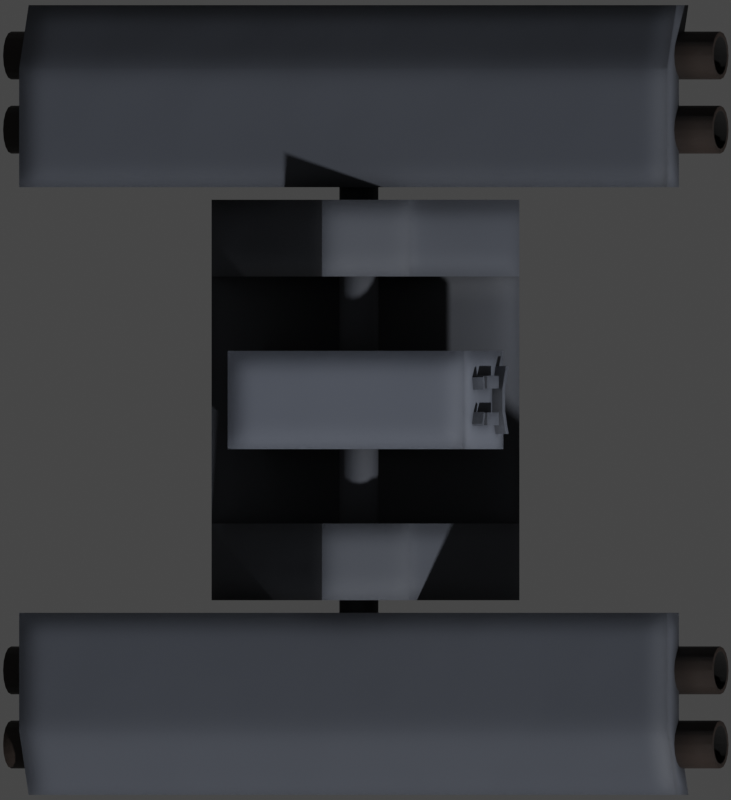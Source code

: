 # Source: RatepKomar.blend  (saved by Blender 2.93.20; exported with 4.5.12 LTS)
import bpy
from mathutils import Matrix  # noqa: F401  (used for matrix-valued properties, if any)

bpy.ops.wm.read_factory_settings(use_empty=True)
scene = bpy.context.scene
scene.name = 'Scene'

# ---- collections
col_collection = bpy.data.collections.new('Collection'); scene.collection.children.link(col_collection)

# ---- materials (node trees are filled in below, after node groups)
mat_hull = bpy.data.materials.new('Hull')
mat_hull_bright = bpy.data.materials.new('Hull Bright')
mat_deck_dark = bpy.data.materials.new('Deck Dark')
mat_black = bpy.data.materials.new('Black')

# ---- node groups
ng_mk48_shader = bpy.data.node_groups.new('Mk48 Shader', 'ShaderNodeTree')
_s = ng_mk48_shader.interface.new_socket(name='BSDF', in_out='OUTPUT', socket_type='NodeSocketShader')
_s = ng_mk48_shader.interface.new_socket(name='Color', in_out='INPUT', socket_type='NodeSocketColor')
_s.default_value = (0.2529, 0.2529, 0.2529, 1.0)
_s = ng_mk48_shader.interface.new_socket(name='Roughness', in_out='INPUT', socket_type='NodeSocketFloat')
_s.subtype = 'FACTOR'
_s.default_value = 0.5
_s.min_value = 0.0
_s.max_value = 1.0
_s = ng_mk48_shader.interface.new_socket(name='Metallic', in_out='INPUT', socket_type='NodeSocketFloat')
_s.subtype = 'FACTOR'
_s.default_value = 1.0
_s.min_value = 0.0
_s.max_value = 1.0
_N = ng_mk48_shader.nodes; _L = ng_mk48_shader.links
n0 = _N.new('NodeGroupOutput'); n0.name = 'Group Output'; n0.location = (421, 0)
n1 = _N.new('ShaderNodeBsdfPrincipled'); n1.name = 'Principled BSDF'; n1.location = (131, 46)
n1.distribution = 'GGX'
n1.subsurface_method = 'BURLEY'
n1.inputs[3].default_value = 1.45
n1.inputs[27].default_value = (0.0, 0.0, 0.0, 1.0)
n1.inputs[28].default_value = 1.0
n2 = _N.new('ShaderNodeAmbientOcclusion'); n2.name = 'Ambient Occlusion'; n2.location = (-85, 128)
n2.samples = 8
n3 = _N.new('ShaderNodeBevel'); n3.name = 'Bevel'; n3.location = (-265, -248)
n3.inputs[0].default_value = 0.1
n4 = _N.new('NodeGroupInput'); n4.name = 'Mk48 Shader'; n4.location = (-468, -27)
n5 = _N.new('ShaderNodeNewGeometry'); n5.name = 'Geometry'; n5.location = (-875, -245)
n6 = _N.new('ShaderNodeBump'); n6.name = 'Bump'; n6.location = (-470, -299)
n6.inputs[0].default_value = 0.01
n6.inputs[1].default_value = 1.0
n6.inputs[2].default_value = 1.0
n7 = _N.new('ShaderNodeTexNoise'); n7.name = 'Noise Texture'; n7.location = (-671, -234)
n7.inputs[2].default_value = 2.0
_L.new(n1.outputs[0], n0.inputs[0])
_L.new(n2.outputs[0], n1.inputs[0])
_L.new(n4.outputs[0], n2.inputs[0])
_L.new(n4.outputs[1], n1.inputs[2])
_L.new(n4.outputs[2], n1.inputs[1])
_L.new(n3.outputs[0], n2.inputs[2])
_L.new(n5.outputs[0], n7.inputs[0])
_L.new(n7.outputs[0], n6.inputs[3])
_L.new(n6.outputs[0], n3.inputs[1])
_L.new(n3.outputs[0], n1.inputs[5])
n0.is_active_output = True
ng_auto_smooth = bpy.data.node_groups.new('Auto Smooth', 'GeometryNodeTree')
_s = ng_auto_smooth.interface.new_socket(name='Geometry', in_out='OUTPUT', socket_type='NodeSocketGeometry')
_s = ng_auto_smooth.interface.new_socket(name='Geometry', in_out='INPUT', socket_type='NodeSocketGeometry')
_s = ng_auto_smooth.interface.new_socket(name='Angle', in_out='INPUT', socket_type='NodeSocketFloat')
_s.subtype = 'ANGLE'
_s.min_value = 0.0
_s.max_value = 3.142
ng_auto_smooth.is_modifier = True
_N = ng_auto_smooth.nodes; _L = ng_auto_smooth.links
n0 = _N.new('NodeGroupOutput'); n0.name = 'Group Output'; n0.location = (480, -100)
n1 = _N.new('NodeGroupInput'); n1.name = 'Group Input'; n1.location = (-420, -300)
n2 = _N.new('NodeGroupInput'); n2.name = 'Group Input.001'; n2.location = (-60, -100)
n3 = _N.new('GeometryNodeSetShadeSmooth'); n3.name = 'Set Shade Smooth'; n3.location = (120, -100)
n3.domain = 'EDGE'
n4 = _N.new('GeometryNodeSetShadeSmooth'); n4.name = 'Set Shade Smooth.001'; n4.location = (300, -100)
n5 = _N.new('GeometryNodeInputMeshEdgeAngle'); n5.name = 'Edge Angle'; n5.location = (-420, -220)
n6 = _N.new('GeometryNodeInputEdgeSmooth'); n6.name = 'Is Edge Smooth'; n6.location = (-60, -160)
n7 = _N.new('GeometryNodeInputShadeSmooth'); n7.name = 'Is Face Smooth'; n7.location = (-240, -340)
n8 = _N.new('FunctionNodeBooleanMath'); n8.name = 'Boolean Math'; n8.location = (-60, -220)
n9 = _N.new('FunctionNodeCompare'); n9.name = 'Compare'; n9.location = (-240, -180)
n9.operation = 'LESS_EQUAL'
_L.new(n5.outputs[0], n9.inputs[0])
_L.new(n4.outputs[0], n0.inputs[0])
_L.new(n1.outputs[1], n9.inputs[1])
_L.new(n9.outputs[0], n8.inputs[0])
_L.new(n7.outputs[0], n8.inputs[1])
_L.new(n2.outputs[0], n3.inputs[0])
_L.new(n6.outputs[0], n3.inputs[1])
_L.new(n3.outputs[0], n4.inputs[0])
_L.new(n8.outputs[0], n3.inputs[2])
n0.is_active_output = True

# ---- material node trees
mat_hull.use_nodes = True; mat_hull.node_tree.nodes.clear()
_N = mat_hull.node_tree.nodes; _L = mat_hull.node_tree.links
n0 = _N.new('ShaderNodeOutputMaterial'); n0.name = 'Material Output'; n0.location = (300, 300)
n1 = _N.new('ShaderNodeGroup'); n1.name = 'Mk48 Shader'; n1.location = (-18, 321)
n1.label = 'Mk48 Shader'
n1.node_tree = ng_mk48_shader
n1.inputs[0].default_value = (0.06653, 0.07368, 0.09083, 1.0)
n1.inputs[1].default_value = 0.65
n1.inputs[2].default_value = 0.0
_L.new(n1.outputs[0], n0.inputs[0])
n0.is_active_output = True
mat_hull_bright.use_nodes = True; mat_hull_bright.node_tree.nodes.clear()
_N = mat_hull_bright.node_tree.nodes; _L = mat_hull_bright.node_tree.links
n0 = _N.new('ShaderNodeOutputMaterial'); n0.name = 'Material Output'; n0.location = (300, 300)
n1 = _N.new('ShaderNodeGroup'); n1.name = 'Mk48 Shader'; n1.location = (-18, 321)
n1.label = 'Mk48 Shader'
n1.node_tree = ng_mk48_shader
n1.inputs[0].default_value = (0.1253, 0.1394, 0.1734, 1.0)
n1.inputs[1].default_value = 0.65
n1.inputs[2].default_value = 0.0
_L.new(n1.outputs[0], n0.inputs[0])
n0.is_active_output = True
mat_deck_dark.use_nodes = True; mat_deck_dark.node_tree.nodes.clear()
_N = mat_deck_dark.node_tree.nodes; _L = mat_deck_dark.node_tree.links
n0 = _N.new('ShaderNodeOutputMaterial'); n0.name = 'Material Output'; n0.location = (300, 300)
n1 = _N.new('ShaderNodeGroup'); n1.name = 'Mk48 Shader'; n1.location = (-18, 321)
n1.label = 'Mk48 Shader'
n1.node_tree = ng_mk48_shader
n1.inputs[0].default_value = (0.02539, 0.0168, 0.01326, 1.0)
n1.inputs[1].default_value = 0.6
n1.inputs[2].default_value = 0.0
_L.new(n1.outputs[0], n0.inputs[0])
n0.is_active_output = True
mat_black.use_nodes = True; mat_black.node_tree.nodes.clear()
_N = mat_black.node_tree.nodes; _L = mat_black.node_tree.links
n0 = _N.new('ShaderNodeOutputMaterial'); n0.name = 'Material Output'; n0.location = (300, 300)
n1 = _N.new('ShaderNodeGroup'); n1.name = 'Mk48 Shader'; n1.location = (-18, 321)
n1.label = 'Mk48 Shader'
n1.node_tree = ng_mk48_shader
n1.inputs[0].default_value = (0.01599, 0.01599, 0.01599, 1.0)
n1.inputs[1].default_value = 1.0
n1.inputs[2].default_value = 0.0
_L.new(n1.outputs[0], n0.inputs[0])
n0.is_active_output = True

# ---- world
world_world = bpy.data.worlds.new('World'); scene.world = world_world
world_world.use_nodes = True; world_world.node_tree.nodes.clear()
_N = world_world.node_tree.nodes; _L = world_world.node_tree.links
n0 = _N.new('ShaderNodeOutputWorld'); n0.name = 'World Output'; n0.location = (300, 300)
n1 = _N.new('ShaderNodeBackground'); n1.name = 'Background'; n1.location = (10, 300)
n1.inputs[0].default_value = (0.05088, 0.05088, 0.05088, 1.0)
_L.new(n1.outputs[0], n0.inputs[0])
n0.is_active_output = True
world_world.color = (0.05088, 0.05088, 0.05088)
world_world.use_sun_shadow = False
world_world.sun_shadow_jitter_overblur = 0.0

# ---- cameras
cam_camera = bpy.data.cameras.new('Camera')
cam_camera.type = 'ORTHO'
cam_camera.clip_end = 100.0
cam_camera.ortho_scale = 2.05
cam_camera.show_mist = True

# ---- meshes
me_cylinder_027 = bpy.data.meshes.new('Cylinder.027')
me_cylinder_027.from_pydata([(1.402e-08, 0.2476, 0.0), (1.402e-08, 0.2476, 0.6879), (0.09474, 0.2287, 0.0), (0.09474, 0.2287, 0.6879), (0.1751, 0.1751, 0.0), (0.1751, 0.1751, 0.6879), (0.2287, 0.09474, 0.0), (0.2287, 0.09474, 0.6879), (0.2476, -2.484e-08, 0.0), (0.2476, -2.484e-08, 0.6879), (0.2287, -0.09474, 0.0), (0.2287, -0.09474, 0.6879), (0.1751, -0.1751, 0.0), (0.1751, -0.1751, 0.6879), (0.09474, -0.2287, 0.0), (0.09474, -0.2287, 0.6879), (-7.629e-09, -0.2476, 0.0), (-7.629e-09, -0.2476, 0.6879), (-0.09474, -0.2287, 0.0), (-0.09474, -0.2287, 0.6879), (-0.1751, -0.1751, 0.0), (-0.1751, -0.1751, 0.6879), (-0.2287, -0.09474, 0.0), (-0.2287, -0.09474, 0.6879), (-0.2476, -1.106e-08, 0.0), (-0.2476, -1.106e-08, 0.6879), (-0.2287, 0.09474, 0.0), (-0.2287, 0.09474, 0.6879), (-0.1751, 0.1751, 0.0), (-0.1751, 0.1751, 0.6879), (-0.09474, 0.2287, 0.0), (-0.09474, 0.2287, 0.6879), (0.1062, 0.2564, 0.6879), (1.503e-08, 0.2775, 0.6879), (0.1962, 0.1962, 0.6879), (0.2564, 0.1062, 0.6879), (0.2775, -2.739e-08, 0.6879), (0.2564, -0.1062, 0.6879), (0.1962, -0.1962, 0.6879), (0.1062, -0.2564, 0.6879), (-9.227e-09, -0.2775, 0.6879), (-0.1062, -0.2564, 0.6879), (-0.1962, -0.1962, 0.6879), (-0.2564, -0.1062, 0.6879), (-0.2775, -1.195e-08, 0.6879), (-0.2564, 0.1062, 0.6879), (-0.1962, 0.1962, 0.6879), (-0.1062, 0.2564, 0.6879), (0.1062, 0.2564, 1.134), (2.018e-09, 0.2775, 1.134), (0.1962, 0.1962, 1.134), (0.2564, 0.1062, 1.134), (0.2775, -2.739e-08, 1.134), (0.2564, -0.1062, 1.134), (0.1962, -0.1962, 1.134), (0.1062, -0.2564, 1.134), (-2.224e-08, -0.2775, 1.134), (-0.1062, -0.2564, 1.134), (-0.1962, -0.1962, 1.134), (-0.2564, -0.1062, 1.134), (-0.2775, -1.195e-08, 1.134), (-0.2564, 0.1062, 1.134), (-0.1962, 0.1962, 1.134), (-0.1062, 0.2564, 1.134)], [], [(0, 1, 3, 2), (2, 3, 5, 4), (4, 5, 7, 6), (6, 7, 9, 8), (8, 9, 11, 10), (10, 11, 13, 12), (12, 13, 15, 14), (14, 15, 17, 16), (16, 17, 19, 18), (18, 19, 21, 20), (20, 21, 23, 22), (22, 23, 25, 24), (24, 25, 27, 26), (26, 27, 29, 28), (9, 7, 35, 36), (28, 29, 31, 30), (30, 31, 1, 0), (0, 2, 4, 6, 8, 10, 12, 14, 16, 18, 20, 22, 24, 26, 28, 30), (32, 33, 49, 48), (19, 17, 40, 41), (29, 27, 45, 46), (5, 3, 32, 34), (15, 13, 38, 39), (25, 23, 43, 44), (11, 9, 36, 37), (21, 19, 41, 42), (31, 29, 46, 47), (7, 5, 34, 35), (17, 15, 39, 40), (27, 25, 44, 45), (3, 1, 33, 32), (13, 11, 37, 38), (23, 21, 42, 43), (1, 31, 47, 33), (48, 49, 63, 62, 61, 60, 59, 58, 57, 56, 55, 54, 53, 52, 51, 50), (33, 47, 63, 49), (41, 40, 56, 57), (34, 32, 48, 50), (42, 41, 57, 58), (35, 34, 50, 51), (43, 42, 58, 59), (36, 35, 51, 52), (44, 43, 59, 60), (37, 36, 52, 53), (45, 44, 60, 61), (38, 37, 53, 54), (46, 45, 61, 62), (39, 38, 54, 55), (47, 46, 62, 63), (40, 39, 55, 56)])
me_cylinder_027.polygons.foreach_set('use_smooth', [True] * 50)
_uv = me_cylinder_027.uv_layers.new(name='UVMap')
_uv.uv.foreach_set('vector', [1.0, 0.5, 1.0, 1.0, 0.9375, 1.0, 0.9375, 0.5, 0.9375, 0.5, 0.9375, 1.0, 0.875, 1.0, 0.875, 0.5, 0.875, 0.5, 0.875, 1.0, 0.8125, 1.0, 0.8125, 0.5, 0.8125, 0.5, 0.8125, 1.0, 0.75, 1.0, 0.75, 0.5, 0.75, 0.5, 0.75, 1.0, 0.6875, 1.0, 0.6875, 0.5, 0.6875, 0.5, 0.6875, 1.0, 0.625, 1.0, 0.625, 0.5, 0.625, 0.5, 0.625, 1.0, 0.5625, 1.0, 0.5625, 0.5, 0.5625, 0.5, 0.5625, 1.0, 0.5, 1.0, 0.5, 0.5, 0.5, 0.5, 0.5, 1.0, 0.4375, 1.0, 0.4375, 0.5, 0.4375, 0.5, 0.4375, 1.0, 0.375, 1.0, 0.375, 0.5, 0.375, 0.5, 0.375, 1.0, 0.3125, 1.0, 0.3125, 0.5, 0.3125, 0.5, 0.3125, 1.0, 0.25, 1.0, 0.25, 0.5, 0.25, 0.5, 0.25, 1.0, 0.1875, 1.0, 0.1875, 0.5, 0.1875, 0.5, 0.1875, 1.0, 0.125, 1.0, 0.125, 0.5, 0.75, 1.0, 0.8125, 1.0, 0.8125, 1.0, 0.75, 1.0, 0.125, 0.5, 0.125, 1.0, 0.0625, 1.0, 0.0625, 0.5, 0.0625, 0.5, 0.0625, 1.0, 0.0, 1.0, 0.0, 0.5, 0.75, 0.49, 0.8418, 0.4717, 0.9197, 0.4197, 0.9717, 0.3418, 0.99, 0.25, 0.9717, 0.1582, 0.9197, 0.08029, 0.8418, 0.02827, 0.75, 0.01, 0.6582, 0.02827, 0.5803, 0.08029, 0.5283, 0.1582, 0.51, 0.25, 0.5283, 0.3418, 0.5803, 0.4197, 0.6582, 0.4717, 0.9375, 1.0, 1.0, 1.0, 1.0, 1.0, 0.9375, 1.0, 0.4375, 1.0, 0.5, 1.0, 0.5, 1.0, 0.4375, 1.0, 0.125, 1.0, 0.1875, 1.0, 0.1875, 1.0, 0.125, 1.0, 0.875, 1.0, 0.9375, 1.0, 0.9375, 1.0, 0.875, 1.0, 0.5625, 1.0, 0.625, 1.0, 0.625, 1.0, 0.5625, 1.0, 0.25, 1.0, 0.3125, 1.0, 0.3125, 1.0, 0.25, 1.0, 0.6875, 1.0, 0.75, 1.0, 0.75, 1.0, 0.6875, 1.0, 0.375, 1.0, 0.4375, 1.0, 0.4375, 1.0, 0.375, 1.0, 0.0625, 1.0, 0.125, 1.0, 0.125, 1.0, 0.0625, 1.0, 0.8125, 1.0, 0.875, 1.0, 0.875, 1.0, 0.8125, 1.0, 0.5, 1.0, 0.5625, 1.0, 0.5625, 1.0, 0.5, 1.0, 0.1875, 1.0, 0.25, 1.0, 0.25, 1.0, 0.1875, 1.0, 0.9375, 1.0, 1.0, 1.0, 1.0, 1.0, 0.9375, 1.0, 0.625, 1.0, 0.6875, 1.0, 0.6875, 1.0, 0.625, 1.0, 0.3125, 1.0, 0.375, 1.0, 0.375, 1.0, 0.3125, 1.0, 0.0, 1.0, 0.0625, 1.0, 0.0625, 1.0, 0.0, 1.0, 0.3418, 0.4717, 0.25, 0.49, 0.1582, 0.4717, 0.08029, 0.4197, 0.02827, 0.3418, 0.01, 0.25, 0.02827, 0.1582, 0.08029, 0.08029, 0.1582, 0.02827, 0.25, 0.01, 0.3418, 0.02827, 0.4197, 0.08029, 0.4717, 0.1582, 0.49, 0.25, 0.4717, 0.3418, 0.4197, 0.4197, 0.0, 1.0, 0.0625, 1.0, 0.0625, 1.0, 0.0, 1.0, 0.4375, 1.0, 0.5, 1.0, 0.5, 1.0, 0.4375, 1.0, 0.875, 1.0, 0.9375, 1.0, 0.9375, 1.0, 0.875, 1.0, 0.375, 1.0, 0.4375, 1.0, 0.4375, 1.0, 0.375, 1.0, 0.8125, 1.0, 0.875, 1.0, 0.875, 1.0, 0.8125, 1.0, 0.3125, 1.0, 0.375, 1.0, 0.375, 1.0, 0.3125, 1.0, 0.75, 1.0, 0.8125, 1.0, 0.8125, 1.0, 0.75, 1.0, 0.25, 1.0, 0.3125, 1.0, 0.3125, 1.0, 0.25, 1.0, 0.6875, 1.0, 0.75, 1.0, 0.75, 1.0, 0.6875, 1.0, 0.1875, 1.0, 0.25, 1.0, 0.25, 1.0, 0.1875, 1.0, 0.625, 1.0, 0.6875, 1.0, 0.6875, 1.0, 0.625, 1.0, 0.125, 1.0, 0.1875, 1.0, 0.1875, 1.0, 0.125, 1.0, 0.5625, 1.0, 0.625, 1.0, 0.625, 1.0, 0.5625, 1.0, 0.0625, 1.0, 0.125, 1.0, 0.125, 1.0, 0.0625, 1.0, 0.5, 1.0, 0.5625, 1.0, 0.5625, 1.0, 0.5, 1.0])
me_cylinder_027.materials.append(mat_hull)
me_cylinder_027.use_remesh_fix_poles = True
me_cylinder_027.use_remesh_preserve_attributes = False
me_cylinder_027.update()
me_cube_020 = bpy.data.meshes.new('Cube.020')
me_cube_020.from_pydata([(-0.3944, -0.5131, -0.2569), (-0.3944, -0.5131, 0.02779), (-0.3944, 0.5131, -0.2569), (-0.3944, 0.5131, 0.02779), (0.3944, -0.5131, -0.2569), (0.3944, -0.5131, 0.02779), (0.3944, 0.5131, -0.2569), (0.3944, 0.5131, 0.02779), (-0.3944, 0.3165, -0.2569), (-0.3944, -0.3165, -0.2569), (-0.3944, -0.3165, 0.02779), (-0.3944, 0.3165, 0.02779), (0.3944, -0.3165, -0.2569), (0.3944, 0.3165, -0.2569), (0.3944, 0.3165, 0.02779), (0.3944, -0.3165, 0.02779), (-0.1115, 0.3165, 0.3922), (-0.1115, 0.5131, 0.3922), (0.1115, 0.5131, 0.3922), (0.1115, -0.3165, 0.3922), (0.1115, -0.5131, 0.3922), (-0.1115, -0.5131, 0.3922), (-0.1115, -0.3165, 0.3922), (0.1115, 0.3165, 0.3922)], [], [(8, 11, 3, 2), (2, 3, 7, 6), (12, 15, 5, 4), (4, 5, 1, 0), (9, 12, 4, 0), (1, 5, 20, 21), (3, 11, 16, 17), (14, 11, 10, 15), (2, 6, 13, 8), (8, 13, 12, 9), (6, 7, 14, 13), (13, 14, 15, 12), (0, 1, 10, 9), (9, 10, 11, 8), (19, 22, 21, 20), (18, 17, 16, 23), (11, 14, 23, 16), (14, 7, 18, 23), (7, 3, 17, 18), (10, 1, 21, 22), (15, 10, 22, 19), (5, 15, 19, 20)])
_uv = me_cube_020.uv_layers.new(name='UVMap')
_uv.uv.foreach_set('vector', [0.375, 0.1667, 0.625, 0.1667, 0.625, 0.25, 0.375, 0.25, 0.375, 0.25, 0.625, 0.25, 0.625, 0.5, 0.375, 0.5, 0.375, 0.6667, 0.625, 0.6667, 0.625, 0.75, 0.375, 0.75, 0.375, 0.75, 0.625, 0.75, 0.625, 1.0, 0.375, 1.0, 0.125, 0.6667, 0.375, 0.6667, 0.375, 0.75, 0.125, 0.75, 0.625, 1.0, 0.625, 0.75, 0.625, 0.75, 0.625, 1.0, 0.625, 0.25, 0.625, 0.1667, 0.625, 0.1667, 0.625, 0.25, 0.625, 0.5833, 0.875, 0.5833, 0.875, 0.6667, 0.625, 0.6667, 0.125, 0.5, 0.375, 0.5, 0.375, 0.5833, 0.125, 0.5833, 0.125, 0.5833, 0.375, 0.5833, 0.375, 0.6667, 0.125, 0.6667, 0.375, 0.5, 0.625, 0.5, 0.625, 0.5833, 0.375, 0.5833, 0.375, 0.5833, 0.625, 0.5833, 0.625, 0.6667, 0.375, 0.6667, 0.375, 0.0, 0.625, 0.0, 0.625, 0.08333, 0.375, 0.08333, 0.375, 0.08333, 0.625, 0.08333, 0.625, 0.1667, 0.375, 0.1667, 0.625, 0.6667, 0.875, 0.6667, 0.875, 0.75, 0.625, 0.75, 0.625, 0.5, 0.875, 0.5, 0.875, 0.5833, 0.625, 0.5833, 0.875, 0.5833, 0.625, 0.5833, 0.625, 0.5833, 0.875, 0.5833, 0.625, 0.5833, 0.625, 0.5, 0.625, 0.5, 0.625, 0.5833, 0.625, 0.5, 0.625, 0.25, 0.625, 0.25, 0.625, 0.5, 0.625, 0.08333, 0.625, 0.0, 0.625, 0.0, 0.625, 0.08333, 0.625, 0.6667, 0.875, 0.6667, 0.875, 0.6667, 0.625, 0.6667, 0.625, 0.75, 0.625, 0.6667, 0.625, 0.6667, 0.625, 0.75])
me_cube_020.materials.append(mat_hull)
me_cube_020.use_remesh_fix_poles = True
me_cube_020.use_remesh_preserve_attributes = False
me_cube_020.update()
me_cube_021 = bpy.data.meshes.new('Cube.021')
me_cube_021.from_pydata([(-0.3226, -0.126, -0.1466), (-0.3226, -0.126, 0.1466), (-0.3226, 0.126, -0.1466), (-0.3226, 0.126, 0.1466), (0.3226, -0.126, -0.1466), (0.3226, -0.126, 0.1466), (0.3226, 0.126, -0.1466), (0.3226, 0.126, 0.1466)], [], [(0, 1, 3, 2), (2, 3, 7, 6), (6, 7, 5, 4), (4, 5, 1, 0), (2, 6, 4, 0), (7, 3, 1, 5)])
_uv = me_cube_021.uv_layers.new(name='UVMap')
_uv.uv.foreach_set('vector', [0.375, 0.0, 0.625, 0.0, 0.625, 0.25, 0.375, 0.25, 0.375, 0.25, 0.625, 0.25, 0.625, 0.5, 0.375, 0.5, 0.375, 0.5, 0.625, 0.5, 0.625, 0.75, 0.375, 0.75, 0.375, 0.75, 0.625, 0.75, 0.625, 1.0, 0.375, 1.0, 0.125, 0.5, 0.375, 0.5, 0.375, 0.75, 0.125, 0.75, 0.625, 0.5, 0.875, 0.5, 0.875, 0.75, 0.625, 0.75])
me_cube_021.materials.append(mat_hull_bright)
me_cube_021.use_remesh_fix_poles = True
me_cube_021.use_remesh_preserve_attributes = False
me_cube_021.update()
me_cube_022 = bpy.data.meshes.new('Cube.022')
me_cube_022.from_pydata([(-0.02793, -0.0869, 0.0407), (-0.02793, -0.0869, 0.06153), (-0.02793, 0.0869, 0.0407), (-0.02793, 0.0869, 0.06153), (0.02793, -0.0869, 0.0407), (0.02793, -0.0869, 0.06153), (0.02793, 0.0869, 0.0407), (0.02793, 0.0869, 0.06153), (-0.02793, -0.06455, 0.1139), (-0.02793, -0.06455, 0.2012), (-0.02793, -0.03188, 0.1139), (-0.02793, -0.03188, 0.2012), (0.02793, -0.06455, 0.1139), (0.02793, -0.06455, 0.2012), (0.02793, -0.03188, 0.1139), (0.02793, -0.03188, 0.2012), (-0.02793, 0.02945, 0.1139), (-0.02793, 0.02945, 0.2012), (-0.02793, 0.06211, 0.1139), (-0.02793, 0.06211, 0.2012), (0.02793, 0.02945, 0.1139), (0.02793, 0.02945, 0.2012), (0.02793, 0.06211, 0.1139), (0.02793, 0.06211, 0.2012), (-0.02793, 0.02897, 0.06658), (-0.02793, -0.02897, 0.06658), (-0.02793, -0.02897, 0.0874), (-0.02793, 0.02897, 0.0874), (0.02793, -0.02897, 0.06658), (0.02793, 0.02897, 0.06658), (0.02793, 0.02897, 0.0874), (0.02793, -0.02897, 0.0874), (-0.02793, -0.06578, 0.2265), (-0.02793, -0.06118, 0.2387), (-0.02793, -0.03525, 0.2149), (-0.02793, -0.03064, 0.2271), (0.02793, -0.06578, 0.2265), (0.02793, -0.06118, 0.2387), (0.02793, -0.03525, 0.2149), (0.02793, -0.03064, 0.2271), (-0.02793, 0.02961, 0.2166), (-0.02793, 0.02652, 0.2292), (-0.02793, 0.06133, 0.2244), (-0.02793, 0.05824, 0.237), (0.02793, 0.02961, 0.2166), (0.02793, 0.02652, 0.2292), (0.02793, 0.06133, 0.2244), (0.02793, 0.05824, 0.237)], [], [(24, 27, 3, 2), (2, 3, 7, 6), (28, 31, 5, 4), (4, 5, 1, 0), (25, 28, 4, 0), (31, 26, 1, 5), (8, 9, 11, 10), (10, 11, 15, 14), (14, 15, 13, 12), (12, 13, 9, 8), (10, 14, 12, 8), (15, 11, 9, 13), (16, 17, 19, 18), (18, 19, 23, 22), (22, 23, 21, 20), (20, 21, 17, 16), (18, 22, 20, 16), (23, 19, 17, 21), (7, 3, 27, 30), (30, 27, 26, 31), (2, 6, 29, 24), (24, 29, 28, 25), (6, 7, 30, 29), (29, 30, 31, 28), (0, 1, 26, 25), (25, 26, 27, 24), (32, 33, 35, 34), (34, 35, 39, 38), (38, 39, 37, 36), (36, 37, 33, 32), (34, 38, 36, 32), (39, 35, 33, 37), (40, 41, 43, 42), (42, 43, 47, 46), (46, 47, 45, 44), (44, 45, 41, 40), (42, 46, 44, 40), (47, 43, 41, 45)])
_uv = me_cube_022.uv_layers.new(name='UVMap')
_uv.uv.foreach_set('vector', [0.375, 0.1667, 0.625, 0.1667, 0.625, 0.25, 0.375, 0.25, 0.375, 0.25, 0.625, 0.25, 0.625, 0.5, 0.375, 0.5, 0.375, 0.6667, 0.625, 0.6667, 0.625, 0.75, 0.375, 0.75, 0.375, 0.75, 0.625, 0.75, 0.625, 1.0, 0.375, 1.0, 0.125, 0.6667, 0.375, 0.6667, 0.375, 0.75, 0.125, 0.75, 0.625, 0.6667, 0.875, 0.6667, 0.875, 0.75, 0.625, 0.75, 0.375, 0.0, 0.625, 0.0, 0.625, 0.25, 0.375, 0.25, 0.375, 0.25, 0.625, 0.25, 0.625, 0.5, 0.375, 0.5, 0.375, 0.5, 0.625, 0.5, 0.625, 0.75, 0.375, 0.75, 0.375, 0.75, 0.625, 0.75, 0.625, 1.0, 0.375, 1.0, 0.125, 0.5, 0.375, 0.5, 0.375, 0.75, 0.125, 0.75, 0.625, 0.5, 0.875, 0.5, 0.875, 0.75, 0.625, 0.75, 0.375, 0.0, 0.625, 0.0, 0.625, 0.25, 0.375, 0.25, 0.375, 0.25, 0.625, 0.25, 0.625, 0.5, 0.375, 0.5, 0.375, 0.5, 0.625, 0.5, 0.625, 0.75, 0.375, 0.75, 0.375, 0.75, 0.625, 0.75, 0.625, 1.0, 0.375, 1.0, 0.125, 0.5, 0.375, 0.5, 0.375, 0.75, 0.125, 0.75, 0.625, 0.5, 0.875, 0.5, 0.875, 0.75, 0.625, 0.75, 0.625, 0.5, 0.875, 0.5, 0.875, 0.5833, 0.625, 0.5833, 0.625, 0.5833, 0.875, 0.5833, 0.875, 0.6667, 0.625, 0.6667, 0.125, 0.5, 0.375, 0.5, 0.375, 0.5833, 0.125, 0.5833, 0.125, 0.5833, 0.375, 0.5833, 0.375, 0.6667, 0.125, 0.6667, 0.375, 0.5, 0.625, 0.5, 0.625, 0.5833, 0.375, 0.5833, 0.375, 0.5833, 0.625, 0.5833, 0.625, 0.6667, 0.375, 0.6667, 0.375, 0.0, 0.625, 0.0, 0.625, 0.08333, 0.375, 0.08333, 0.375, 0.08333, 0.625, 0.08333, 0.625, 0.1667, 0.375, 0.1667, 0.375, 0.0, 0.625, 0.0, 0.625, 0.25, 0.375, 0.25, 0.375, 0.25, 0.625, 0.25, 0.625, 0.5, 0.375, 0.5, 0.375, 0.5, 0.625, 0.5, 0.625, 0.75, 0.375, 0.75, 0.375, 0.75, 0.625, 0.75, 0.625, 1.0, 0.375, 1.0, 0.125, 0.5, 0.375, 0.5, 0.375, 0.75, 0.125, 0.75, 0.625, 0.5, 0.875, 0.5, 0.875, 0.75, 0.625, 0.75, 0.375, 0.0, 0.625, 0.0, 0.625, 0.25, 0.375, 0.25, 0.375, 0.25, 0.625, 0.25, 0.625, 0.5, 0.375, 0.5, 0.375, 0.5, 0.625, 0.5, 0.625, 0.75, 0.375, 0.75, 0.375, 0.75, 0.625, 0.75, 0.625, 1.0, 0.375, 1.0, 0.125, 0.5, 0.375, 0.5, 0.375, 0.75, 0.125, 0.75, 0.625, 0.5, 0.875, 0.5, 0.875, 0.75, 0.625, 0.75])
me_cube_022.materials.append(mat_hull_bright)
me_cube_022.use_remesh_fix_poles = True
me_cube_022.use_remesh_preserve_attributes = False
me_cube_022.update()
me_cylinder_028 = bpy.data.meshes.new('Cylinder.028')
me_cylinder_028.from_pydata([(-1.132e-07, 0.7498, 0.05), (-1.132e-07, -0.7498, 0.05), (0.01913, 0.7498, 0.0462), (0.01913, -0.7498, 0.0462), (0.03536, 0.7498, 0.03536), (0.03536, -0.7498, 0.03536), (0.04619, 0.7498, 0.01914), (0.04619, -0.7498, 0.01914), (0.05, 0.7498, 2.861e-06), (0.05, -0.7498, 2.801e-06), (0.04619, 0.7498, -0.01913), (0.04619, -0.7498, -0.01913), (0.03536, 0.7498, -0.03535), (0.03536, -0.7498, -0.03535), (0.01913, 0.7498, -0.04619), (0.01913, -0.7498, -0.04619), (-1.176e-07, 0.7498, -0.05), (-1.176e-07, -0.7498, -0.05), (-0.01913, 0.7498, -0.04619), (-0.01913, -0.7498, -0.04619), (-0.03536, 0.7498, -0.03535), (-0.03536, -0.7498, -0.03535), (-0.04619, 0.7498, -0.01913), (-0.04619, -0.7498, -0.01913), (-0.05, 0.7498, 2.861e-06), (-0.05, -0.7498, 2.801e-06), (-0.04619, 0.7498, 0.01914), (-0.04619, -0.7498, 0.01914), (-0.03536, 0.7498, 0.03536), (-0.03536, -0.7498, 0.03536), (-0.01913, 0.7498, 0.0462), (-0.01913, -0.7498, 0.0462)], [], [(0, 1, 3, 2), (2, 3, 5, 4), (4, 5, 7, 6), (6, 7, 9, 8), (8, 9, 11, 10), (10, 11, 13, 12), (12, 13, 15, 14), (14, 15, 17, 16), (16, 17, 19, 18), (18, 19, 21, 20), (20, 21, 23, 22), (22, 23, 25, 24), (24, 25, 27, 26), (26, 27, 29, 28), (3, 1, 31, 29, 27, 25, 23, 21, 19, 17, 15, 13, 11, 9, 7, 5), (28, 29, 31, 30), (30, 31, 1, 0), (0, 2, 4, 6, 8, 10, 12, 14, 16, 18, 20, 22, 24, 26, 28, 30)])
me_cylinder_028.polygons.foreach_set('use_smooth', [True] * 18)
_uv = me_cylinder_028.uv_layers.new(name='UVMap')
_uv.uv.foreach_set('vector', [1.0, 0.5, 1.0, 1.0, 0.9375, 1.0, 0.9375, 0.5, 0.9375, 0.5, 0.9375, 1.0, 0.875, 1.0, 0.875, 0.5, 0.875, 0.5, 0.875, 1.0, 0.8125, 1.0, 0.8125, 0.5, 0.8125, 0.5, 0.8125, 1.0, 0.75, 1.0, 0.75, 0.5, 0.75, 0.5, 0.75, 1.0, 0.6875, 1.0, 0.6875, 0.5, 0.6875, 0.5, 0.6875, 1.0, 0.625, 1.0, 0.625, 0.5, 0.625, 0.5, 0.625, 1.0, 0.5625, 1.0, 0.5625, 0.5, 0.5625, 0.5, 0.5625, 1.0, 0.5, 1.0, 0.5, 0.5, 0.5, 0.5, 0.5, 1.0, 0.4375, 1.0, 0.4375, 0.5, 0.4375, 0.5, 0.4375, 1.0, 0.375, 1.0, 0.375, 0.5, 0.375, 0.5, 0.375, 1.0, 0.3125, 1.0, 0.3125, 0.5, 0.3125, 0.5, 0.3125, 1.0, 0.25, 1.0, 0.25, 0.5, 0.25, 0.5, 0.25, 1.0, 0.1875, 1.0, 0.1875, 0.5, 0.1875, 0.5, 0.1875, 1.0, 0.125, 1.0, 0.125, 0.5, 0.3418, 0.4717, 0.25, 0.49, 0.1582, 0.4717, 0.08029, 0.4197, 0.02827, 0.3418, 0.01, 0.25, 0.02827, 0.1582, 0.08029, 0.08029, 0.1582, 0.02827, 0.25, 0.01, 0.3418, 0.02827, 0.4197, 0.08029, 0.4717, 0.1582, 0.49, 0.25, 0.4717, 0.3418, 0.4197, 0.4197, 0.125, 0.5, 0.125, 1.0, 0.0625, 1.0, 0.0625, 0.5, 0.0625, 0.5, 0.0625, 1.0, 0.0, 1.0, 0.0, 0.5, 0.75, 0.49, 0.8418, 0.4717, 0.9197, 0.4197, 0.9717, 0.3418, 0.99, 0.25, 0.9717, 0.1582, 0.9197, 0.08029, 0.8418, 0.02827, 0.75, 0.01, 0.6582, 0.02827, 0.5803, 0.08029, 0.5283, 0.1582, 0.51, 0.25, 0.5283, 0.3418, 0.5803, 0.4197, 0.6582, 0.4717])
me_cylinder_028.materials.append(mat_hull)
me_cylinder_028.use_remesh_fix_poles = True
me_cylinder_028.use_remesh_preserve_attributes = False
me_cylinder_028.update()
me_cube_023 = bpy.data.meshes.new('Cube.023')
me_cube_023.from_pydata([(-0.9605, -0.262, 0.0451), (-0.9605, -0.262, -0.0451), (-0.9605, 0.2045, 0.1164), (-0.9605, 0.2045, 0.02616), (0.8059, -0.262, 0.0451), (0.8059, -0.262, -0.0451), (0.8059, 0.2045, 0.1164), (0.8059, 0.2045, 0.02616), (-0.9605, -0.09915, 0.1164), (-0.9605, -0.09915, 0.02616), (0.8059, -0.09915, 0.1164), (0.8059, -0.09915, 0.02616)], [], [(8, 9, 3, 2), (2, 3, 7, 6), (10, 11, 5, 4), (4, 5, 1, 0), (8, 10, 4, 0), (11, 9, 1, 5), (7, 3, 9, 11), (2, 6, 10, 8), (6, 7, 11, 10), (0, 1, 9, 8)])
_uv = me_cube_023.uv_layers.new(name='UVMap')
_uv.uv.foreach_set('vector', [0.375, 0.08728, 0.625, 0.08728, 0.625, 0.25, 0.375, 0.25, 0.375, 0.25, 0.625, 0.25, 0.625, 0.5, 0.375, 0.5, 0.375, 0.6627, 0.625, 0.6627, 0.625, 0.75, 0.375, 0.75, 0.375, 0.75, 0.625, 0.75, 0.625, 1.0, 0.375, 1.0, 0.125, 0.6627, 0.375, 0.6627, 0.375, 0.75, 0.125, 0.75, 0.625, 0.6627, 0.875, 0.6627, 0.875, 0.75, 0.625, 0.75, 0.625, 0.5, 0.875, 0.5, 0.875, 0.6627, 0.625, 0.6627, 0.125, 0.5, 0.375, 0.5, 0.375, 0.6627, 0.125, 0.6627, 0.375, 0.5, 0.625, 0.5, 0.625, 0.6627, 0.375, 0.6627, 0.375, 0.0, 0.625, 0.0, 0.625, 0.08728, 0.375, 0.08728])
me_cube_023.materials.append(mat_hull)
me_cube_023.use_remesh_fix_poles = True
me_cube_023.use_remesh_preserve_attributes = False
me_cube_023.update()
me_cylinder_029 = bpy.data.meshes.new('Cylinder.029')
me_cylinder_029.from_pydata([(-0.9669, 0.06138, -1.071e-06), (0.9669, 0.04954, -1.079e-06), (-0.9669, 0.05671, -0.02349), (0.9669, 0.04577, -0.01896), (-0.9669, 0.0434, -0.0434), (0.9669, 0.03503, -0.03503), (-0.9669, 0.02349, -0.05671), (0.9669, 0.01896, -0.04577), (-0.9669, 1.092e-07, -0.06138), (0.9669, 1.1e-07, -0.04954), (-0.9669, -0.02349, -0.05671), (0.9669, -0.01896, -0.04577), (-0.9669, -0.0434, -0.0434), (0.9669, -0.03503, -0.03503), (-0.9669, -0.05671, -0.02349), (0.9669, -0.04577, -0.01896), (-0.9669, -0.06138, -1.063e-06), (0.9669, -0.04954, -1.072e-06), (-0.9669, -0.05671, 0.02349), (0.9669, -0.04577, 0.01896), (-0.9669, -0.0434, 0.0434), (0.9669, -0.03503, 0.03503), (-0.9669, -0.02349, 0.05671), (0.9669, -0.01896, 0.04577), (-0.9669, 1.126e-07, 0.06138), (0.9669, 1.118e-07, 0.04954), (-0.9669, 0.02349, 0.05671), (0.9669, 0.01896, 0.04577), (-0.9669, 0.0434, 0.0434), (0.9669, 0.03503, 0.03503), (-0.9669, 0.05671, 0.02349), (0.9669, 0.04577, 0.01896), (0.9669, 0.05671, -0.02349), (0.9669, 0.06138, -1.078e-06), (0.9669, 0.0434, -0.0434), (0.9669, 0.02349, -0.05671), (0.9669, 1.092e-07, -0.06138), (0.9669, -0.02349, -0.05671), (0.9669, -0.0434, -0.0434), (0.9669, -0.05671, -0.02349), (0.9669, -0.06138, -1.071e-06), (0.9669, -0.05671, 0.02349), (0.9669, -0.0434, 0.0434), (0.9669, -0.02349, 0.05671), (0.9669, 1.126e-07, 0.06138), (0.9669, 0.02349, 0.05671), (0.9669, 0.0434, 0.0434), (0.9669, 0.05671, 0.02349), (0.6519, 0.04577, -0.01896), (0.6519, 0.04954, -1.094e-06), (0.6519, 0.03503, -0.03503), (0.6519, 0.01896, -0.04577), (0.6519, 1.491e-07, -0.04954), (0.6519, -0.01896, -0.04577), (0.6519, -0.03503, -0.03503), (0.6519, -0.04577, -0.01896), (0.6519, -0.04954, -1.087e-06), (0.6519, -0.04577, 0.01896), (0.6519, -0.03503, 0.03503), (0.6519, -0.01896, 0.04577), (0.6519, 1.508e-07, 0.04954), (0.6519, 0.01896, 0.04577), (0.6519, 0.03503, 0.03503), (0.6519, 0.04577, 0.01896)], [], [(0, 33, 32, 2), (2, 32, 34, 4), (4, 34, 35, 6), (6, 35, 36, 8), (8, 36, 37, 10), (10, 37, 38, 12), (12, 38, 39, 14), (14, 39, 40, 16), (16, 40, 41, 18), (18, 41, 42, 20), (20, 42, 43, 22), (22, 43, 44, 24), (24, 44, 45, 26), (26, 45, 46, 28), (19, 17, 56, 57), (28, 46, 47, 30), (30, 47, 33, 0), (0, 2, 4, 6, 8, 10, 12, 14, 16, 18, 20, 22, 24, 26, 28, 30), (1, 3, 32, 33), (3, 5, 34, 32), (5, 7, 35, 34), (7, 9, 36, 35), (9, 11, 37, 36), (11, 13, 38, 37), (13, 15, 39, 38), (15, 17, 40, 39), (17, 19, 41, 40), (19, 21, 42, 41), (21, 23, 43, 42), (23, 25, 44, 43), (25, 27, 45, 44), (27, 29, 46, 45), (29, 31, 47, 46), (31, 1, 33, 47), (48, 49, 63, 62, 61, 60, 59, 58, 57, 56, 55, 54, 53, 52, 51, 50), (5, 3, 48, 50), (21, 19, 57, 58), (7, 5, 50, 51), (23, 21, 58, 59), (9, 7, 51, 52), (25, 23, 59, 60), (11, 9, 52, 53), (27, 25, 60, 61), (13, 11, 53, 54), (29, 27, 61, 62), (15, 13, 54, 55), (31, 29, 62, 63), (17, 15, 55, 56), (3, 1, 49, 48), (1, 31, 63, 49)])
me_cylinder_029.polygons.foreach_set('use_smooth', [True] * 50)
me_cylinder_029.polygons.foreach_set('material_index', [0, 0, 0, 0, 0, 0, 0, 0, 0, 0, 0, 0, 0, 0, 1, 0, 0, 0, 0, 0, 0, 0, 0, 0, 0, 0, 0, 0, 0, 0, 0, 0, 0, 0, 1, 1, 1, 1, 1, 1, 1, 1, 1, 1, 1, 1, 1, 1, 1, 1])
_uv = me_cylinder_029.uv_layers.new(name='UVMap')
_uv.uv.foreach_set('vector', [1.0, 0.5, 1.0, 1.0, 0.9375, 1.0, 0.9375, 0.5, 0.9375, 0.5, 0.9375, 1.0, 0.875, 1.0, 0.875, 0.5, 0.875, 0.5, 0.875, 1.0, 0.8125, 1.0, 0.8125, 0.5, 0.8125, 0.5, 0.8125, 1.0, 0.75, 1.0, 0.75, 0.5, 0.75, 0.5, 0.75, 1.0, 0.6875, 1.0, 0.6875, 0.5, 0.6875, 0.5, 0.6875, 1.0, 0.625, 1.0, 0.625, 0.5, 0.625, 0.5, 0.625, 1.0, 0.5625, 1.0, 0.5625, 0.5, 0.5625, 0.5, 0.5625, 1.0, 0.5, 1.0, 0.5, 0.5, 0.5, 0.5, 0.5, 1.0, 0.4375, 1.0, 0.4375, 0.5, 0.4375, 0.5, 0.4375, 1.0, 0.375, 1.0, 0.375, 0.5, 0.375, 0.5, 0.375, 1.0, 0.3125, 1.0, 0.3125, 0.5, 0.3125, 0.5, 0.3125, 1.0, 0.25, 1.0, 0.25, 0.5, 0.25, 0.5, 0.25, 1.0, 0.1875, 1.0, 0.1875, 0.5, 0.1875, 0.5, 0.1875, 1.0, 0.125, 1.0, 0.125, 0.5, 0.1759, 0.07103, 0.25, 0.05628, 0.25, 0.05628, 0.1759, 0.07103, 0.125, 0.5, 0.125, 1.0, 0.0625, 1.0, 0.0625, 0.5, 0.0625, 0.5, 0.0625, 1.0, 0.0, 1.0, 0.0, 0.5, 0.75, 0.49, 0.8418, 0.4717, 0.9197, 0.4197, 0.9717, 0.3418, 0.99, 0.25, 0.9717, 0.1582, 0.9197, 0.08029, 0.8418, 0.02827, 0.75, 0.01, 0.6582, 0.02827, 0.5803, 0.08029, 0.5283, 0.1582, 0.51, 0.25, 0.5283, 0.3418, 0.5803, 0.4197, 0.6582, 0.4717, 0.25, 0.4437, 0.3241, 0.429, 0.3418, 0.4717, 0.25, 0.49, 0.3241, 0.429, 0.387, 0.387, 0.4197, 0.4197, 0.3418, 0.4717, 0.387, 0.387, 0.429, 0.3241, 0.4717, 0.3418, 0.4197, 0.4197, 0.429, 0.3241, 0.4437, 0.25, 0.49, 0.25, 0.4717, 0.3418, 0.4437, 0.25, 0.429, 0.1759, 0.4717, 0.1582, 0.49, 0.25, 0.429, 0.1759, 0.387, 0.113, 0.4197, 0.08029, 0.4717, 0.1582, 0.387, 0.113, 0.3241, 0.07103, 0.3418, 0.02827, 0.4197, 0.08029, 0.3241, 0.07103, 0.25, 0.05628, 0.25, 0.01, 0.3418, 0.02827, 0.25, 0.05628, 0.1759, 0.07103, 0.1582, 0.02827, 0.25, 0.01, 0.1759, 0.07103, 0.113, 0.113, 0.08029, 0.08029, 0.1582, 0.02827, 0.113, 0.113, 0.07103, 0.1759, 0.02827, 0.1582, 0.08029, 0.08029, 0.07103, 0.1759, 0.05628, 0.25, 0.01, 0.25, 0.02827, 0.1582, 0.05628, 0.25, 0.07103, 0.3241, 0.02827, 0.3418, 0.01, 0.25, 0.07103, 0.3241, 0.113, 0.387, 0.08029, 0.4197, 0.02827, 0.3418, 0.113, 0.387, 0.1759, 0.429, 0.1582, 0.4717, 0.08029, 0.4197, 0.1759, 0.429, 0.25, 0.4437, 0.25, 0.49, 0.1582, 0.4717, 0.3241, 0.429, 0.25, 0.4437, 0.1759, 0.429, 0.113, 0.387, 0.07103, 0.3241, 0.05628, 0.25, 0.07103, 0.1759, 0.113, 0.113, 0.1759, 0.07103, 0.25, 0.05628, 0.3241, 0.07103, 0.387, 0.113, 0.429, 0.1759, 0.4437, 0.25, 0.429, 0.3241, 0.387, 0.387, 0.387, 0.387, 0.3241, 0.429, 0.3241, 0.429, 0.387, 0.387, 0.113, 0.113, 0.1759, 0.07103, 0.1759, 0.07103, 0.113, 0.113, 0.429, 0.3241, 0.387, 0.387, 0.387, 0.387, 0.429, 0.3241, 0.07103, 0.1759, 0.113, 0.113, 0.113, 0.113, 0.07103, 0.1759, 0.4437, 0.25, 0.429, 0.3241, 0.429, 0.3241, 0.4437, 0.25, 0.05628, 0.25, 0.07103, 0.1759, 0.07103, 0.1759, 0.05628, 0.25, 0.429, 0.1759, 0.4437, 0.25, 0.4437, 0.25, 0.429, 0.1759, 0.07103, 0.3241, 0.05628, 0.25, 0.05628, 0.25, 0.07103, 0.3241, 0.387, 0.113, 0.429, 0.1759, 0.429, 0.1759, 0.387, 0.113, 0.113, 0.387, 0.07103, 0.3241, 0.07103, 0.3241, 0.113, 0.387, 0.3241, 0.07103, 0.387, 0.113, 0.387, 0.113, 0.3241, 0.07103, 0.1759, 0.429, 0.113, 0.387, 0.113, 0.387, 0.1759, 0.429, 0.25, 0.05628, 0.3241, 0.07103, 0.3241, 0.07103, 0.25, 0.05628, 0.3241, 0.429, 0.25, 0.4437, 0.25, 0.4437, 0.3241, 0.429, 0.25, 0.4437, 0.1759, 0.429, 0.1759, 0.429, 0.25, 0.4437])
me_cylinder_029.materials.append(mat_deck_dark)
me_cylinder_029.materials.append(mat_black)
me_cylinder_029.use_remesh_fix_poles = True
me_cylinder_029.use_remesh_preserve_attributes = False
me_cylinder_029.update()

# ---- objects
ob_camera = bpy.data.objects.new('Camera', cam_camera)
ob_empty = bpy.data.objects.new('Empty', None)
ob_empty_001 = bpy.data.objects.new('Empty.001', None)
ob_lighting = bpy.data.objects.new('Lighting', None)
ob_cylinder = bpy.data.objects.new('Cylinder', me_cylinder_027)
ob_cube = bpy.data.objects.new('Cube', me_cube_020)
ob_cube_001 = bpy.data.objects.new('Cube.001', me_cube_021)
ob_cube_002 = bpy.data.objects.new('Cube.002', me_cube_022)
ob_cylinder_001 = bpy.data.objects.new('Cylinder.001', me_cylinder_028)
ob_cube_003 = bpy.data.objects.new('Cube.003', me_cube_023)
ob_cylinder_002 = bpy.data.objects.new('Cylinder.002', me_cylinder_029)

# ---- transforms, parenting, visibility, modifiers, constraints
ob_camera.location = (0.0, 0.0, 14.02)
ob_camera.lock_rotations_4d = False
ob_camera.empty_display_type = 'ARROWS'
ob_camera.color = (0.0, 0.0, 0.0, 0.0)
ob_camera.display_type = 'WIRE'
ob_camera.lineart.crease_threshold = 0.0
ob_empty.location = (-16.35, 13.68, 0.0)
ob_empty.rotation_euler = (0.0, -0.0, 0.003148)
ob_empty.scale = (15.67, 16.03, 15.67)
ob_empty.empty_display_type = 'IMAGE'
ob_empty.empty_display_size = 5.0
ob_empty.use_empty_image_alpha = True
ob_empty.color = (1.0, 1.0, 1.0, 0.5)
ob_empty_001.location = (-16.35, 13.35, 5.438)
ob_empty_001.rotation_euler = (1.571, -0.0, 0.0)
ob_empty_001.scale = (15.67, 15.67, 15.67)
ob_empty_001.empty_display_type = 'IMAGE'
ob_empty_001.empty_display_size = 5.0
ob_empty_001.use_empty_image_alpha = True
ob_empty_001.color = (1.0, 1.0, 1.0, 0.5)
ob_lighting.location = (0.0, 0.0, 0.0)
ob_cylinder.location = (0.0, 0.0, 9.804)
_m = ob_cylinder.modifiers.new('Auto Smooth', 'NODES')
_m.node_group = ng_auto_smooth
_gi = [s.identifier for s in ng_auto_smooth.interface.items_tree if s.item_type == 'SOCKET' and s.in_out == 'INPUT']
_m[_gi[1]] = 0.5236  # Angle
ob_cube.location = (-5.122e-09, -1.118e-08, 10.94)
ob_cube_001.location = (-5.122e-09, -1.118e-08, 11.18)
ob_cube_001.rotation_euler = (8.623e-09, -0.3491, -4.89e-08)
ob_cube_002.parent = ob_cube_001
ob_cube_002.matrix_parent_inverse = Matrix(((1.0, -0.0, 0.0, 5.122e-09), (-0.0, 1.0, -0.0, 1.118e-08), (-0.0, 0.0, 1.0, -11.18), (-0.0, 0.0, -0.0, 1.0)))
ob_cube_002.location = (0.3226, -1.49e-08, 11.03)
ob_cylinder_001.parent = ob_cube_001
ob_cylinder_001.matrix_parent_inverse = Matrix(((1.0, -0.0, 0.0, 5.122e-09), (-0.0, 1.0, -0.0, 1.118e-08), (-0.0, 0.0, 1.0, -11.18), (-0.0, 0.0, -0.0, 1.0)))
ob_cylinder_001.location = (-0.01801, 1.49e-08, 11.18)
_m = ob_cylinder_001.modifiers.new('Auto Smooth', 'NODES')
_m.node_group = ng_auto_smooth
_gi = [s.identifier for s in ng_auto_smooth.interface.items_tree if s.item_type == 'SOCKET' and s.in_out == 'INPUT']
_m[_gi[1]] = 0.5236  # Angle
ob_cube_003.parent = ob_cube_001
ob_cube_003.matrix_parent_inverse = Matrix(((1.0, -0.0, 0.0, 5.122e-09), (-0.0, 1.0, -0.0, 1.118e-08), (-0.0, 0.0, 1.0, -11.18), (-0.0, 0.0, -0.0, 1.0)))
ob_cube_003.location = (0.05111, -0.7498, 11.16)
_m = ob_cube_003.modifiers.new('Mirror', 'MIRROR')
_m.use_axis = (False, True, False)
_m.use_mirror_merge = False
_m.mirror_object = ob_cube
ob_cylinder_002.parent = ob_cube_001
ob_cylinder_002.matrix_parent_inverse = Matrix(((1.0, -0.0, 0.0, 5.122e-09), (-0.0, 1.0, -0.0, 1.118e-08), (-0.0, 0.0, 1.0, -11.18), (-0.0, 0.0, -0.0, 1.0)))
ob_cylinder_002.location = (-0.006412, -0.8828, 11.16)
_m = ob_cylinder_002.modifiers.new('Array', 'ARRAY')
_m.use_constant_offset = True
_m.constant_offset_displace = (0.0, 0.19, 0.0)
_m.use_relative_offset = False
_m = ob_cylinder_002.modifiers.new('Mirror', 'MIRROR')
_m.use_axis = (False, True, False)
_m.use_mirror_merge = False
_m.mirror_object = ob_cube
_m = ob_cylinder_002.modifiers.new('Auto Smooth', 'NODES')
_m.node_group = ng_auto_smooth
_gi = [s.identifier for s in ng_auto_smooth.interface.items_tree if s.item_type == 'SOCKET' and s.in_out == 'INPUT']
_m[_gi[1]] = 0.5236  # Angle

# ---- collection membership
col_collection.objects.link(ob_camera)
col_collection.objects.link(ob_empty)
col_collection.objects.link(ob_empty_001)
col_collection.objects.link(ob_lighting)
col_collection.objects.link(ob_cylinder)
col_collection.objects.link(ob_cube)
col_collection.objects.link(ob_cube_001)
col_collection.objects.link(ob_cube_002)
col_collection.objects.link(ob_cylinder_001)
col_collection.objects.link(ob_cube_003)
col_collection.objects.link(ob_cylinder_002)

# ---- scene / render settings (as saved in the file)
scene.camera = ob_camera
scene.frame_start = 1; scene.frame_end = 250; scene.frame_set(1)
scene.render.engine = 'CYCLES'
scene.render.resolution_x = 117
scene.render.resolution_y = 128
scene.render.film_transparent = True
scene.cycles.samples = 128
scene.cycles.sampling_pattern = 'TABULATED_SOBOL'
scene.cycles.use_adaptive_sampling = False
scene.cycles.use_light_tree = False
scene.view_settings.view_transform = 'Filmic'
bpy.context.view_layer.update()

# ---- added for rendering (the .blend has no usable light): sun
light_auto_sun = bpy.data.lights.new('AutoSun', 'SUN')
light_auto_sun.energy = 3.0
light_auto_sun.angle = 0.0523599
ob_auto_sun = bpy.data.objects.new('AutoSun', light_auto_sun)
scene.collection.objects.link(ob_auto_sun)
ob_auto_sun.rotation_euler = (0.872665, 0.174533, 0.523599)
bpy.context.view_layer.update()
